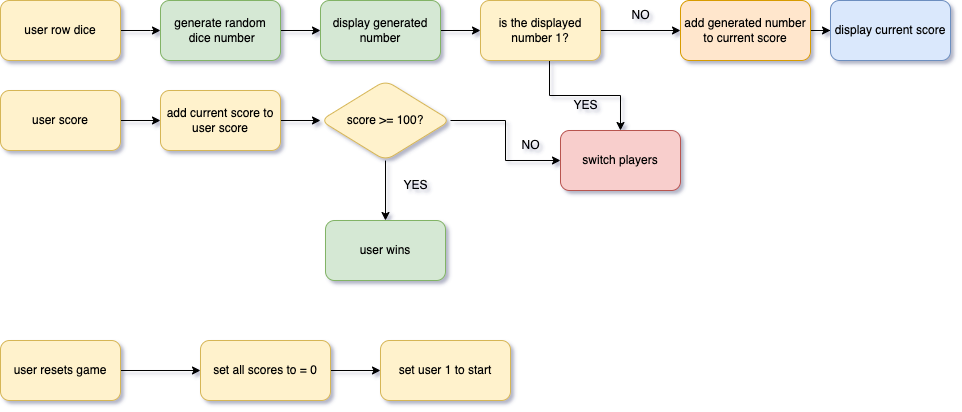

The diagram above was exported from draw.io. Its source (the exported page's mxGraphModel, read from the mxfile embedded in the PNG):
<mxGraphModel dx="3153" dy="2153" grid="1" gridSize="10" guides="1" tooltips="1" connect="1" arrows="1" fold="1" page="1" pageScale="1" pageWidth="1100" pageHeight="850" background="#ffffff" math="0" shadow="1">
  <root>
    <mxCell id="0" />
    <mxCell id="1" parent="0" />
    <mxCell id="C3Zo0lRQH2FDLj7yy2D7-3" value="" style="edgeStyle=orthogonalEdgeStyle;rounded=0;orthogonalLoop=1;jettySize=auto;html=1;" edge="1" parent="1" source="C3Zo0lRQH2FDLj7yy2D7-1" target="C3Zo0lRQH2FDLj7yy2D7-2">
      <mxGeometry relative="1" as="geometry">
        <Array as="points">
          <mxPoint x="190" y="70" />
          <mxPoint x="190" y="70" />
        </Array>
      </mxGeometry>
    </mxCell>
    <mxCell id="C3Zo0lRQH2FDLj7yy2D7-1" value="user row dice" style="rounded=1;whiteSpace=wrap;html=1;fillColor=#fff2cc;strokeColor=#d6b656;" vertex="1" parent="1">
      <mxGeometry x="40" y="40" width="120" height="60" as="geometry" />
    </mxCell>
    <mxCell id="C3Zo0lRQH2FDLj7yy2D7-5" value="" style="edgeStyle=orthogonalEdgeStyle;rounded=0;orthogonalLoop=1;jettySize=auto;html=1;" edge="1" parent="1" source="C3Zo0lRQH2FDLj7yy2D7-2" target="C3Zo0lRQH2FDLj7yy2D7-4">
      <mxGeometry relative="1" as="geometry" />
    </mxCell>
    <mxCell id="C3Zo0lRQH2FDLj7yy2D7-2" value="generate random&lt;br&gt;&amp;nbsp;dice number" style="rounded=1;whiteSpace=wrap;html=1;fillColor=#d5e8d4;strokeColor=#82b366;" vertex="1" parent="1">
      <mxGeometry x="200" y="40" width="120" height="60" as="geometry" />
    </mxCell>
    <mxCell id="C3Zo0lRQH2FDLj7yy2D7-14" value="" style="edgeStyle=orthogonalEdgeStyle;rounded=0;orthogonalLoop=1;jettySize=auto;html=1;" edge="1" parent="1" source="C3Zo0lRQH2FDLj7yy2D7-4">
      <mxGeometry relative="1" as="geometry">
        <mxPoint x="520" y="70" as="targetPoint" />
      </mxGeometry>
    </mxCell>
    <mxCell id="C3Zo0lRQH2FDLj7yy2D7-4" value="display generated number" style="rounded=1;whiteSpace=wrap;html=1;fillColor=#d5e8d4;strokeColor=#82b366;" vertex="1" parent="1">
      <mxGeometry x="360" y="40" width="120" height="60" as="geometry" />
    </mxCell>
    <mxCell id="C3Zo0lRQH2FDLj7yy2D7-18" style="edgeStyle=orthogonalEdgeStyle;rounded=0;orthogonalLoop=1;jettySize=auto;html=1;exitX=0.575;exitY=1.008;exitDx=0;exitDy=0;exitPerimeter=0;" edge="1" parent="1" source="C3Zo0lRQH2FDLj7yy2D7-23" target="C3Zo0lRQH2FDLj7yy2D7-28">
      <mxGeometry relative="1" as="geometry">
        <mxPoint x="592" y="120" as="sourcePoint" />
        <mxPoint x="590" y="140" as="targetPoint" />
        <Array as="points" />
      </mxGeometry>
    </mxCell>
    <mxCell id="C3Zo0lRQH2FDLj7yy2D7-42" style="edgeStyle=orthogonalEdgeStyle;rounded=0;orthogonalLoop=1;jettySize=auto;html=1;exitX=1;exitY=0.5;exitDx=0;exitDy=0;entryX=0;entryY=0.5;entryDx=0;entryDy=0;" edge="1" parent="1" source="C3Zo0lRQH2FDLj7yy2D7-23" target="C3Zo0lRQH2FDLj7yy2D7-24">
      <mxGeometry relative="1" as="geometry">
        <mxPoint x="680" y="70" as="targetPoint" />
        <Array as="points" />
      </mxGeometry>
    </mxCell>
    <mxCell id="C3Zo0lRQH2FDLj7yy2D7-23" value="is the displayed number 1?" style="rounded=1;whiteSpace=wrap;html=1;fillColor=#fff2cc;strokeColor=#d6b656;" vertex="1" parent="1">
      <mxGeometry x="520" y="40" width="120" height="60" as="geometry" />
    </mxCell>
    <mxCell id="C3Zo0lRQH2FDLj7yy2D7-27" value="" style="edgeStyle=orthogonalEdgeStyle;rounded=0;orthogonalLoop=1;jettySize=auto;html=1;" edge="1" parent="1" source="C3Zo0lRQH2FDLj7yy2D7-24" target="C3Zo0lRQH2FDLj7yy2D7-26">
      <mxGeometry relative="1" as="geometry" />
    </mxCell>
    <mxCell id="C3Zo0lRQH2FDLj7yy2D7-24" value="add generated number to current score" style="rounded=1;whiteSpace=wrap;html=1;fillColor=#ffe6cc;strokeColor=#d79b00;" vertex="1" parent="1">
      <mxGeometry x="720" y="40" width="130" height="60" as="geometry" />
    </mxCell>
    <mxCell id="C3Zo0lRQH2FDLj7yy2D7-25" value="NO" style="text;html=1;align=center;verticalAlign=middle;resizable=0;points=[];autosize=1;strokeColor=none;fillColor=none;" vertex="1" parent="1">
      <mxGeometry x="660" y="40" width="40" height="30" as="geometry" />
    </mxCell>
    <mxCell id="C3Zo0lRQH2FDLj7yy2D7-26" value="display current score" style="rounded=1;whiteSpace=wrap;html=1;fillColor=#dae8fc;strokeColor=#6c8ebf;" vertex="1" parent="1">
      <mxGeometry x="870" y="40" width="120" height="60" as="geometry" />
    </mxCell>
    <mxCell id="C3Zo0lRQH2FDLj7yy2D7-28" value="switch players" style="rounded=1;whiteSpace=wrap;html=1;fillColor=#f8cecc;strokeColor=#b85450;" vertex="1" parent="1">
      <mxGeometry x="600" y="170" width="120" height="60" as="geometry" />
    </mxCell>
    <mxCell id="C3Zo0lRQH2FDLj7yy2D7-30" value="YES" style="text;html=1;align=center;verticalAlign=middle;resizable=0;points=[];autosize=1;strokeColor=none;fillColor=none;" vertex="1" parent="1">
      <mxGeometry x="600" y="130" width="50" height="30" as="geometry" />
    </mxCell>
    <mxCell id="C3Zo0lRQH2FDLj7yy2D7-33" value="" style="edgeStyle=orthogonalEdgeStyle;rounded=0;orthogonalLoop=1;jettySize=auto;html=1;" edge="1" parent="1" source="C3Zo0lRQH2FDLj7yy2D7-31" target="C3Zo0lRQH2FDLj7yy2D7-32">
      <mxGeometry relative="1" as="geometry" />
    </mxCell>
    <mxCell id="C3Zo0lRQH2FDLj7yy2D7-31" value="user score" style="rounded=1;whiteSpace=wrap;html=1;fillColor=#fff2cc;strokeColor=#d6b656;" vertex="1" parent="1">
      <mxGeometry x="40" y="130" width="120" height="60" as="geometry" />
    </mxCell>
    <mxCell id="C3Zo0lRQH2FDLj7yy2D7-35" style="edgeStyle=orthogonalEdgeStyle;rounded=0;orthogonalLoop=1;jettySize=auto;html=1;exitX=1;exitY=0.5;exitDx=0;exitDy=0;entryX=0;entryY=0.5;entryDx=0;entryDy=0;" edge="1" parent="1" source="C3Zo0lRQH2FDLj7yy2D7-32" target="C3Zo0lRQH2FDLj7yy2D7-34">
      <mxGeometry relative="1" as="geometry" />
    </mxCell>
    <mxCell id="C3Zo0lRQH2FDLj7yy2D7-32" value="add current score to user score" style="rounded=1;whiteSpace=wrap;html=1;fillColor=#fff2cc;strokeColor=#d6b656;" vertex="1" parent="1">
      <mxGeometry x="200" y="130" width="120" height="60" as="geometry" />
    </mxCell>
    <mxCell id="C3Zo0lRQH2FDLj7yy2D7-38" style="edgeStyle=orthogonalEdgeStyle;rounded=0;orthogonalLoop=1;jettySize=auto;html=1;exitX=1;exitY=0.5;exitDx=0;exitDy=0;entryX=0;entryY=0.5;entryDx=0;entryDy=0;" edge="1" parent="1" source="C3Zo0lRQH2FDLj7yy2D7-34" target="C3Zo0lRQH2FDLj7yy2D7-28">
      <mxGeometry relative="1" as="geometry" />
    </mxCell>
    <mxCell id="C3Zo0lRQH2FDLj7yy2D7-46" value="" style="edgeStyle=orthogonalEdgeStyle;rounded=0;orthogonalLoop=1;jettySize=auto;html=1;" edge="1" parent="1" source="C3Zo0lRQH2FDLj7yy2D7-34" target="C3Zo0lRQH2FDLj7yy2D7-45">
      <mxGeometry relative="1" as="geometry" />
    </mxCell>
    <mxCell id="C3Zo0lRQH2FDLj7yy2D7-34" value="score &amp;gt;= 100?" style="rhombus;whiteSpace=wrap;html=1;fillColor=#fff2cc;strokeColor=#d6b656;rounded=1;" vertex="1" parent="1">
      <mxGeometry x="360" y="120" width="130" height="80" as="geometry" />
    </mxCell>
    <mxCell id="C3Zo0lRQH2FDLj7yy2D7-44" value="NO" style="text;html=1;align=center;verticalAlign=middle;resizable=0;points=[];autosize=1;strokeColor=none;fillColor=none;" vertex="1" parent="1">
      <mxGeometry x="550" y="170" width="40" height="30" as="geometry" />
    </mxCell>
    <mxCell id="C3Zo0lRQH2FDLj7yy2D7-45" value="user wins" style="whiteSpace=wrap;html=1;fillColor=#d5e8d4;strokeColor=#82b366;rounded=1;" vertex="1" parent="1">
      <mxGeometry x="365" y="260" width="120" height="60" as="geometry" />
    </mxCell>
    <mxCell id="C3Zo0lRQH2FDLj7yy2D7-47" value="YES" style="text;html=1;align=center;verticalAlign=middle;resizable=0;points=[];autosize=1;strokeColor=none;fillColor=none;" vertex="1" parent="1">
      <mxGeometry x="430" y="210" width="50" height="30" as="geometry" />
    </mxCell>
    <mxCell id="C3Zo0lRQH2FDLj7yy2D7-50" value="" style="edgeStyle=orthogonalEdgeStyle;rounded=0;orthogonalLoop=1;jettySize=auto;html=1;" edge="1" parent="1" source="C3Zo0lRQH2FDLj7yy2D7-48" target="C3Zo0lRQH2FDLj7yy2D7-49">
      <mxGeometry relative="1" as="geometry" />
    </mxCell>
    <mxCell id="C3Zo0lRQH2FDLj7yy2D7-48" value="user resets game" style="rounded=1;whiteSpace=wrap;html=1;fillColor=#fff2cc;strokeColor=#d6b656;" vertex="1" parent="1">
      <mxGeometry x="40" y="380" width="120" height="60" as="geometry" />
    </mxCell>
    <mxCell id="C3Zo0lRQH2FDLj7yy2D7-52" value="" style="edgeStyle=orthogonalEdgeStyle;rounded=0;orthogonalLoop=1;jettySize=auto;html=1;" edge="1" parent="1" source="C3Zo0lRQH2FDLj7yy2D7-49" target="C3Zo0lRQH2FDLj7yy2D7-51">
      <mxGeometry relative="1" as="geometry" />
    </mxCell>
    <mxCell id="C3Zo0lRQH2FDLj7yy2D7-49" value="set all scores to = 0" style="rounded=1;whiteSpace=wrap;html=1;fillColor=#fff2cc;strokeColor=#d6b656;" vertex="1" parent="1">
      <mxGeometry x="240" y="380" width="130" height="60" as="geometry" />
    </mxCell>
    <mxCell id="C3Zo0lRQH2FDLj7yy2D7-51" value="set user 1 to start" style="rounded=1;whiteSpace=wrap;html=1;fillColor=#fff2cc;strokeColor=#d6b656;" vertex="1" parent="1">
      <mxGeometry x="420" y="380" width="130" height="60" as="geometry" />
    </mxCell>
  </root>
</mxGraphModel>